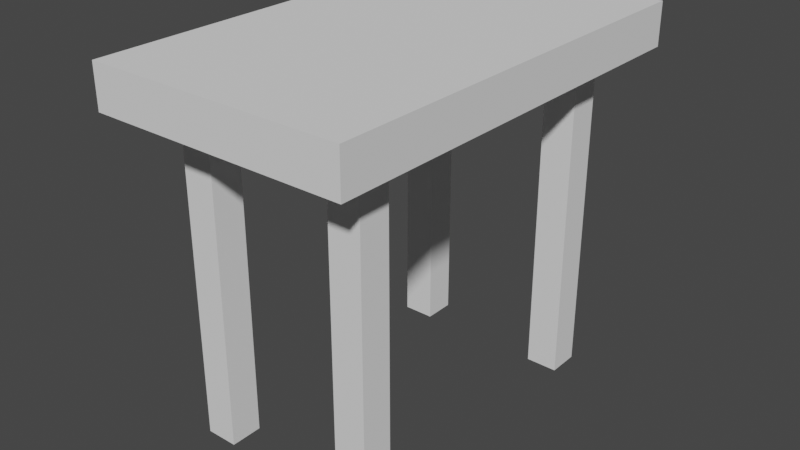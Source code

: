 # Source: Desk01.blend  (saved by Blender 2.93.21; exported with 4.5.12 LTS)
import bpy
from mathutils import Matrix  # noqa: F401  (used for matrix-valued properties, if any)

bpy.ops.wm.read_factory_settings(use_empty=True)
scene = bpy.context.scene
scene.name = 'Scene'

# ---- collections
col_collection = bpy.data.collections.new('Collection'); scene.collection.children.link(col_collection)

# ---- world
world_world = bpy.data.worlds.new('World'); scene.world = world_world
world_world.use_nodes = True; world_world.node_tree.nodes.clear()
_N = world_world.node_tree.nodes; _L = world_world.node_tree.links
n0 = _N.new('ShaderNodeOutputWorld'); n0.name = 'World Output'; n0.location = (300, 300)
n1 = _N.new('ShaderNodeBackground'); n1.name = 'Background'; n1.location = (10, 300)
n1.inputs[0].default_value = (0.05088, 0.05088, 0.05088, 1.0)
_L.new(n1.outputs[0], n0.inputs[0])
n0.is_active_output = True
world_world.color = (0.05088, 0.05088, 0.05088)
world_world.use_sun_shadow = False
world_world.sun_shadow_jitter_overblur = 0.0

# ---- meshes
me_cube_005 = bpy.data.meshes.new('Cube.005')
me_cube_005.from_pydata([(-0.3, -0.5, 0.1515), (-0.3, -0.5, 0.2515), (-0.3, 0.5, 0.1515), (-0.3, 0.5, 0.2515), (0.3, -0.5, 0.1515), (0.3, -0.5, 0.2515), (0.3, 0.5, 0.1515), (0.3, 0.5, 0.2515), (-0.3, 5.215e-08, 0.1515), (-7.153e-07, 0.5, 0.1515), (0.3, 5.215e-08, 0.1515), (-7.153e-07, -0.5, 0.1515), (-7.153e-07, 5.215e-08, 0.1515), (-0.3, -0.25, 0.1515), (-0.15, 0.5, 0.1515), (0.3, 0.25, 0.1515), (0.15, -0.5, 0.1515), (-0.3, 0.25, 0.1515), (0.15, 0.5, 0.1515), (0.3, -0.25, 0.1515), (-0.15, -0.5, 0.1515), (-7.153e-07, -0.25, 0.1515), (-7.153e-07, 0.25, 0.1515), (-0.15, 5.215e-08, 0.1515), (0.15, 5.215e-08, 0.1515), (0.15, 0.3, 0.1515), (-0.15, 0.3, 0.1515), (-0.15, -0.3, 0.1515), (0.15, -0.3, 0.1515), (-0.3, -0.375, 0.1515), (-0.225, 0.5, 0.1515), (0.3, 0.375, 0.1515), (0.225, -0.5, 0.1515), (-0.3, 0.125, 0.1515), (0.075, 0.5, 0.1515), (0.3, -0.125, 0.1515), (-0.075, -0.5, 0.1515), (-7.153e-07, -0.375, 0.1515), (-7.153e-07, 0.125, 0.1515), (-0.225, 5.215e-08, 0.1515), (0.075, 5.215e-08, 0.1515), (-0.3, -0.125, 0.1515), (-0.075, 0.5, 0.1515), (0.3, 0.125, 0.1515), (0.075, -0.5, 0.1515), (-0.3, 0.375, 0.1515), (0.225, 0.5, 0.1515), (0.3, -0.375, 0.1515), (-0.225, -0.5, 0.1515), (-7.153e-07, -0.125, 0.1515), (-7.153e-07, 0.375, 0.1515), (-0.075, 5.215e-08, 0.1515), (0.225, 5.215e-08, 0.1515), (0.15, 0.125, 0.1515), (0.15, 0.375, 0.1515), (0.075, 0.25, 0.1515), (0.225, 0.3, 0.1515), (-0.15, 0.125, 0.1515), (-0.15, 0.375, 0.1515), (-0.225, 0.3, 0.1515), (-0.075, 0.25, 0.1515), (-0.15, -0.375, 0.1515), (-0.15, -0.125, 0.1515), (-0.225, -0.3, 0.1515), (-0.075, -0.25, 0.1515), (0.15, -0.375, 0.1515), (0.15, -0.125, 0.1515), (0.075, -0.25, 0.1515), (0.225, -0.3, 0.1515), (0.225, -0.125, 0.1515), (0.075, -0.125, 0.1515), (0.075, -0.375, 0.1515), (-0.075, -0.125, 0.1515), (-0.225, -0.125, 0.1515), (-0.225, -0.375, 0.1515), (-0.075, 0.375, 0.1515), (-0.225, 0.375, 0.1515), (-0.225, 0.125, 0.1515), (0.225, 0.375, 0.1515), (0.075, 0.375, 0.1515), (0.075, 0.125, 0.1515), (0.225, 0.125, 0.1515), (-0.075, 0.125, 0.1515), (-0.075, -0.375, 0.1515), (0.225, -0.375, 0.1515), (0.15, 0.375, -0.6085), (0.15, 0.3, -0.6085), (0.225, 0.3, -0.6085), (-0.15, 0.375, -0.6085), (-0.15, 0.3, -0.6085), (0.225, -0.3, -0.6085), (0.15, -0.3, -0.6085), (-0.225, 0.3, -0.6085), (-0.15, -0.3, -0.6085), (-0.15, -0.375, -0.6085), (-0.225, -0.3, -0.6085), (0.15, -0.375, -0.6085), (-0.225, -0.375, -0.6085), (-0.225, 0.375, -0.6085), (0.225, 0.375, -0.6085), (0.225, -0.375, -0.6085)], [], [(0, 1, 3, 2, 45, 17, 33, 8, 41, 13, 29), (2, 3, 7, 6, 46, 18, 34, 9, 42, 14, 30), (6, 7, 5, 4, 47, 19, 35, 10, 43, 15, 31), (4, 5, 1, 0, 48, 20, 36, 11, 44, 16, 32), (84, 47, 4, 32), (7, 3, 1, 5), (83, 37, 11, 36), (82, 38, 12, 51), (81, 43, 10, 52), (80, 53, 24, 40), (79, 54, 25, 55), (78, 31, 15, 56), (77, 57, 23, 39), (25, 54, 85, 86), (75, 50, 22, 60), (74, 61, 20, 48), (73, 62, 27, 63), (72, 49, 21, 64), (71, 65, 16, 44), (70, 66, 28, 67), (69, 35, 19, 68), (66, 69, 68, 28), (24, 52, 69, 66), (52, 10, 35, 69), (49, 70, 67, 21), (12, 40, 70, 49), (40, 24, 66, 70), (37, 71, 44, 11), (21, 67, 71, 37), (67, 28, 65, 71), (62, 72, 64, 27), (23, 51, 72, 62), (51, 12, 49, 72), (41, 73, 63, 13), (8, 39, 73, 41), (39, 23, 62, 73), (29, 74, 48, 0), (13, 63, 74, 29), (65, 28, 91, 96), (58, 75, 60, 26), (14, 42, 75, 58), (42, 9, 50, 75), (45, 76, 59, 17), (2, 30, 76, 45), (30, 14, 58, 76), (33, 77, 39, 8), (17, 59, 77, 33), (59, 26, 57, 77), (28, 68, 90, 91), (18, 46, 78, 54), (46, 6, 31, 78), (50, 79, 55, 22), (9, 34, 79, 50), (34, 18, 54, 79), (38, 80, 40, 12), (22, 55, 80, 38), (55, 25, 53, 80), (53, 81, 52, 24), (25, 56, 81, 53), (56, 15, 43, 81), (57, 82, 51, 23), (26, 60, 82, 57), (60, 22, 38, 82), (61, 83, 36, 20), (27, 64, 83, 61), (64, 21, 37, 83), (65, 84, 32, 16), (84, 65, 96, 100), (68, 19, 47, 84), (98, 88, 89, 92), (95, 93, 94, 97), (85, 99, 87, 86), (91, 90, 100, 96), (26, 59, 92, 89), (59, 76, 98, 92), (74, 63, 95, 97), (56, 25, 86, 87), (78, 56, 87, 99), (27, 61, 94, 93), (58, 26, 89, 88), (61, 74, 97, 94), (54, 78, 99, 85), (76, 58, 88, 98), (63, 27, 93, 95), (68, 84, 100, 90)])
_uv = me_cube_005.uv_layers.new(name='UVMap')
_uv.uv.foreach_set('vector', [0.7955, 0.5682, 0.7386, 0.5682, 0.7386, 0.0, 0.7955, 0.0, 0.7955, 0.07102, 0.7955, 0.142, 0.7955, 0.2131, 0.7955, 0.2841, 0.7955, 0.3551, 0.7955, 0.4261, 0.7955, 0.4972, 0.8523, 0.3409, 0.7955, 0.3409, 0.7955, 0.0, 0.8523, 0.0, 0.8523, 0.04261, 0.8523, 0.08523, 0.8523, 0.1278, 0.8523, 0.1705, 0.8523, 0.2131, 0.8523, 0.2557, 0.8523, 0.2983, 0.7386, 0.5682, 0.6818, 0.5682, 0.6818, 0.0, 0.7386, 0.0, 0.7386, 0.07102, 0.7386, 0.142, 0.7386, 0.2131, 0.7386, 0.2841, 0.7386, 0.3551, 0.7386, 0.4261, 0.7386, 0.4972, 0.8523, 0.6818, 0.7955, 0.6818, 0.7955, 0.3409, 0.8523, 0.3409, 0.8523, 0.3835, 0.8523, 0.4261, 0.8523, 0.4687, 0.8523, 0.5114, 0.8523, 0.554, 0.8523, 0.5966, 0.8523, 0.6392, 0.2983, 0.4972, 0.3409, 0.4972, 0.3409, 0.5682, 0.2983, 0.5682, 0.3409, 0.0, 0.6818, 0.0, 0.6818, 0.5682, 0.3409, 0.5682, 0.1278, 0.4972, 0.1705, 0.4972, 0.1705, 0.5682, 0.1278, 0.5682, 0.1278, 0.2131, 0.1705, 0.2131, 0.1705, 0.2841, 0.1278, 0.2841, 0.2983, 0.2131, 0.3409, 0.2131, 0.3409, 0.2841, 0.2983, 0.2841, 0.2131, 0.2131, 0.2557, 0.2131, 0.2557, 0.2841, 0.2131, 0.2841, 0.2131, 0.07102, 0.2557, 0.07102, 0.2557, 0.1136, 0.2131, 0.142, 0.2983, 0.07102, 0.3409, 0.07102, 0.3409, 0.142, 0.2983, 0.1136, 0.04261, 0.2131, 0.08523, 0.2131, 0.08523, 0.2841, 0.04261, 0.2841, 0.2557, 1.0, 0.2131, 1.0, 0.2131, 0.5682, 0.2557, 0.5682, 0.1278, 0.07102, 0.1705, 0.07102, 0.1705, 0.142, 0.1278, 0.142, 0.04261, 0.4972, 0.08523, 0.4972, 0.08523, 0.5682, 0.04261, 0.5682, 0.04261, 0.3551, 0.08523, 0.3551, 0.08523, 0.4545, 0.04261, 0.4545, 0.1278, 0.3551, 0.1705, 0.3551, 0.1705, 0.4261, 0.1278, 0.4261, 0.2131, 0.4972, 0.2557, 0.4972, 0.2557, 0.5682, 0.2131, 0.5682, 0.2131, 0.3551, 0.2557, 0.3551, 0.2557, 0.4545, 0.2131, 0.4261, 0.2983, 0.3551, 0.3409, 0.3551, 0.3409, 0.4261, 0.2983, 0.4545, 0.2557, 0.3551, 0.2983, 0.3551, 0.2983, 0.4545, 0.2557, 0.4545, 0.2557, 0.2841, 0.2983, 0.2841, 0.2983, 0.3551, 0.2557, 0.3551, 0.2983, 0.2841, 0.3409, 0.2841, 0.3409, 0.3551, 0.2983, 0.3551, 0.1705, 0.3551, 0.2131, 0.3551, 0.2131, 0.4261, 0.1705, 0.4261, 0.1705, 0.2841, 0.2131, 0.2841, 0.2131, 0.3551, 0.1705, 0.3551, 0.2131, 0.2841, 0.2557, 0.2841, 0.2557, 0.3551, 0.2131, 0.3551, 0.1705, 0.4972, 0.2131, 0.4972, 0.2131, 0.5682, 0.1705, 0.5682, 0.1705, 0.4261, 0.2131, 0.4261, 0.2131, 0.4972, 0.1705, 0.4972, 0.2131, 0.4261, 0.2557, 0.4545, 0.2557, 0.4972, 0.2131, 0.4972, 0.08523, 0.3551, 0.1278, 0.3551, 0.1278, 0.4261, 0.08523, 0.4545, 0.08523, 0.2841, 0.1278, 0.2841, 0.1278, 0.3551, 0.08523, 0.3551, 0.1278, 0.2841, 0.1705, 0.2841, 0.1705, 0.3551, 0.1278, 0.3551, 2.98e-08, 0.3551, 0.04261, 0.3551, 0.04261, 0.4545, 0.0, 0.4261, 2.98e-08, 0.2841, 0.04261, 0.2841, 0.04261, 0.3551, 2.98e-08, 0.3551, 0.04261, 0.2841, 0.08523, 0.2841, 0.08523, 0.3551, 0.04261, 0.3551, 0.0, 0.4972, 0.04261, 0.4972, 0.04261, 0.5682, 0.0, 0.5682, 0.0, 0.4261, 0.04261, 0.4545, 0.04261, 0.4972, 0.0, 0.4972, 0.2131, 1.0, 0.1705, 1.0, 0.1705, 0.5682, 0.2131, 0.5682, 0.08523, 0.07102, 0.1278, 0.07102, 0.1278, 0.142, 0.08523, 0.1136, 0.08523, 0.0, 0.1278, 0.0, 0.1278, 0.07102, 0.08523, 0.07102, 0.1278, 0.0, 0.1705, 0.0, 0.1705, 0.07102, 0.1278, 0.07102, 2.98e-08, 0.07102, 0.04261, 0.07102, 0.04261, 0.1136, 2.98e-08, 0.142, 2.98e-08, 0.0, 0.04261, 0.0, 0.04261, 0.07102, 2.98e-08, 0.07102, 0.04261, 0.0, 0.08523, 0.0, 0.08523, 0.07102, 0.04261, 0.07102, 2.98e-08, 0.2131, 0.04261, 0.2131, 0.04261, 0.2841, 2.98e-08, 0.2841, 2.98e-08, 0.142, 0.04261, 0.1136, 0.04261, 0.2131, 2.98e-08, 0.2131, 0.04261, 0.1136, 0.08523, 0.1136, 0.08523, 0.2131, 0.04261, 0.2131, 0.8949, 0.8636, 0.8523, 0.8636, 0.8523, 0.4318, 0.8949, 0.4318, 0.2557, 0.0, 0.2983, 0.0, 0.2983, 0.07102, 0.2557, 0.07102, 0.2983, 0.0, 0.3409, 0.0, 0.3409, 0.07102, 0.2983, 0.07102, 0.1705, 0.07102, 0.2131, 0.07102, 0.2131, 0.142, 0.1705, 0.142, 0.1705, 0.0, 0.2131, 0.0, 0.2131, 0.07102, 0.1705, 0.07102, 0.2131, 0.0, 0.2557, 0.0, 0.2557, 0.07102, 0.2131, 0.07102, 0.1705, 0.2131, 0.2131, 0.2131, 0.2131, 0.2841, 0.1705, 0.2841, 0.1705, 0.142, 0.2131, 0.142, 0.2131, 0.2131, 0.1705, 0.2131, 0.2131, 0.142, 0.2557, 0.1136, 0.2557, 0.2131, 0.2131, 0.2131, 0.2557, 0.2131, 0.2983, 0.2131, 0.2983, 0.2841, 0.2557, 0.2841, 0.2557, 0.1136, 0.2983, 0.1136, 0.2983, 0.2131, 0.2557, 0.2131, 0.2983, 0.1136, 0.3409, 0.142, 0.3409, 0.2131, 0.2983, 0.2131, 0.08523, 0.2131, 0.1278, 0.2131, 0.1278, 0.2841, 0.08523, 0.2841, 0.08523, 0.1136, 0.1278, 0.142, 0.1278, 0.2131, 0.08523, 0.2131, 0.1278, 0.142, 0.1705, 0.142, 0.1705, 0.2131, 0.1278, 0.2131, 0.08523, 0.4972, 0.1278, 0.4972, 0.1278, 0.5682, 0.08523, 0.5682, 0.08523, 0.4545, 0.1278, 0.4261, 0.1278, 0.4972, 0.08523, 0.4972, 0.1278, 0.4261, 0.1705, 0.4261, 0.1705, 0.4972, 0.1278, 0.4972, 0.2557, 0.4972, 0.2983, 0.4972, 0.2983, 0.5682, 0.2557, 0.5682, 0.8949, 0.4318, 0.8523, 0.4318, 0.8523, 0.0, 0.8949, 0.0, 0.2983, 0.4545, 0.3409, 0.4261, 0.3409, 0.4972, 0.2983, 0.4972, 0.5114, 0.5682, 0.554, 0.5682, 0.554, 0.6108, 0.5114, 0.6108, 0.554, 0.5682, 0.5966, 0.5682, 0.5966, 0.6108, 0.554, 0.6108, 0.5114, 0.5682, 0.5114, 0.6108, 0.4688, 0.6108, 0.4688, 0.5682, 0.4688, 0.5682, 0.4688, 0.6108, 0.4261, 0.6108, 0.4261, 0.5682, 0.08523, 1.0, 0.04261, 1.0, 0.04261, 0.5682, 0.08523, 0.5682, 0.1705, 1.0, 0.1278, 1.0, 0.1278, 0.5682, 0.1705, 0.5682, 0.4261, 1.0, 0.3835, 1.0, 0.3835, 0.5682, 0.4261, 0.5682, 0.9375, 0.8636, 0.8949, 0.8636, 0.8949, 0.4318, 0.9375, 0.4318, 0.2983, 1.0, 0.2557, 1.0, 0.2557, 0.5682, 0.2983, 0.5682, 0.3409, 1.0, 0.2983, 1.0, 0.2983, 0.5682, 0.3409, 0.5682, 0.3835, 1.0, 0.3409, 1.0, 0.3409, 0.5682, 0.3835, 0.5682, 0.04261, 1.0, 0.0, 1.0, 4.47e-08, 0.5682, 0.04261, 0.5682, 0.9375, 0.4318, 0.8949, 0.4318, 0.8949, 0.0, 0.9375, 0.0, 0.9801, 0.4318, 0.9375, 0.4318, 0.9375, 0.0, 0.9801, 0.0, 0.9801, 0.8636, 0.9375, 0.8636, 0.9375, 0.4318, 0.9801, 0.4318, 0.1278, 1.0, 0.08523, 1.0, 0.08523, 0.5682, 0.1278, 0.5682])
me_cube_005.use_remesh_fix_poles = True
me_cube_005.use_remesh_preserve_attributes = False
me_cube_005.update()

# ---- objects
ob_cube_004 = bpy.data.objects.new('Cube.004', me_cube_005)

# ---- transforms, parenting, visibility, modifiers, constraints
ob_cube_004.location = (0.0, 0.0, 0.61)

# ---- collection membership
col_collection.objects.link(ob_cube_004)

# ---- scene / render settings (as saved in the file)
scene.frame_start = 1; scene.frame_end = 250; scene.frame_set(1)
scene.render.engine = 'BLENDER_EEVEE_NEXT'
scene.cycles.use_denoising = False
scene.cycles.samples = 128
scene.cycles.sampling_pattern = 'TABULATED_SOBOL'
scene.cycles.use_adaptive_sampling = False
scene.cycles.use_light_tree = False
scene.view_settings.view_transform = 'Filmic'
bpy.context.view_layer.update()

# ---- added for rendering (the .blend has no active camera and no usable light): camera, sun
cam_auto = bpy.data.cameras.new('AutoCamera')
cam_auto.lens = 50.0
cam_auto.sensor_width = 36.0
cam_auto.clip_end = 1000.0
ob_auto_camera = bpy.data.objects.new('AutoCamera', cam_auto)
scene.collection.objects.link(ob_auto_camera)
ob_auto_camera.location = (1.34065, -1.60878, 1.50409)
ob_auto_camera.rotation_euler = (1.09748, -7.21219e-08, 0.694738)
scene.camera = ob_auto_camera
light_auto_sun = bpy.data.lights.new('AutoSun', 'SUN')
light_auto_sun.energy = 3.0
light_auto_sun.angle = 0.0523599
ob_auto_sun = bpy.data.objects.new('AutoSun', light_auto_sun)
scene.collection.objects.link(ob_auto_sun)
ob_auto_sun.rotation_euler = (0.872665, 0.174533, 0.523599)
bpy.context.view_layer.update()
